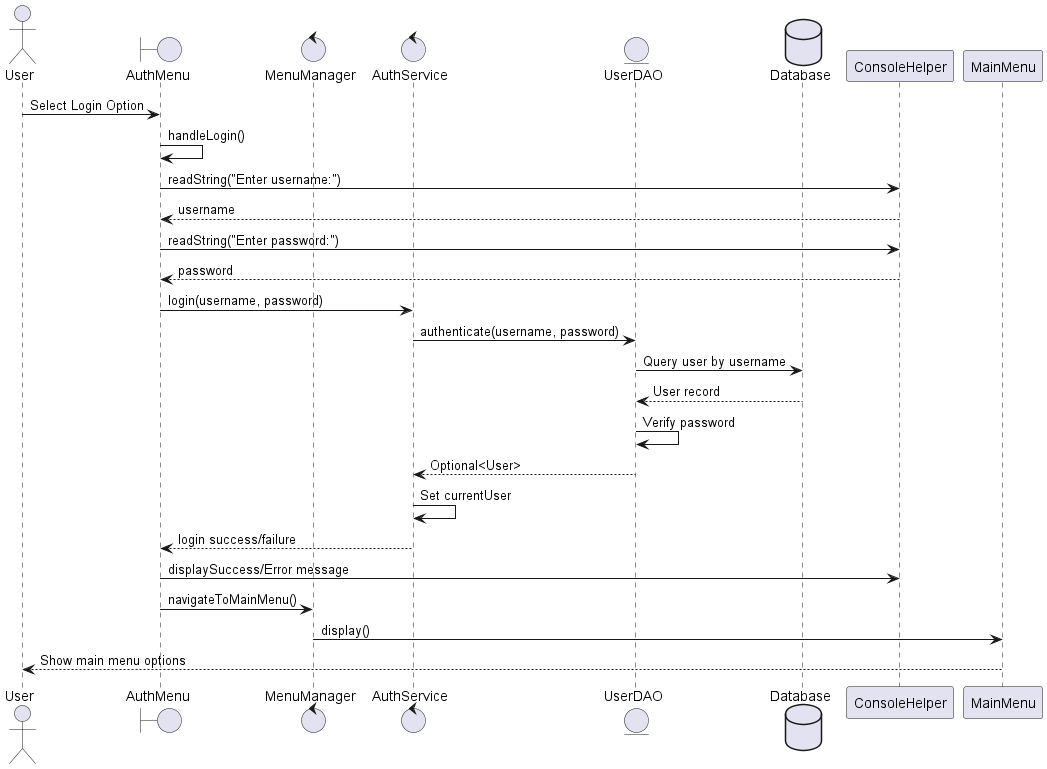

The diagram above was rendered by PlantUML. Its source (embedded in the PNG):
@startuml Login Process - Sequence Diagram

actor User
boundary "AuthMenu" as AuthMenu
control "MenuManager" as MenuManager
control "AuthService" as AuthService
entity "UserDAO" as UserDAO
database "Database" as DB

User -> AuthMenu: Select Login Option
AuthMenu -> AuthMenu: handleLogin()
AuthMenu -> ConsoleHelper: readString("Enter username:")
ConsoleHelper --> AuthMenu: username
AuthMenu -> ConsoleHelper: readString("Enter password:")
ConsoleHelper --> AuthMenu: password
AuthMenu -> AuthService: login(username, password)
AuthService -> UserDAO: authenticate(username, password)
UserDAO -> DB: Query user by username
DB --> UserDAO: User record
UserDAO -> UserDAO: Verify password
UserDAO --> AuthService: Optional<User>
AuthService -> AuthService: Set currentUser
AuthService --> AuthMenu: login success/failure
AuthMenu -> ConsoleHelper: displaySuccess/Error message
AuthMenu -> MenuManager: navigateToMainMenu()
MenuManager -> MainMenu: display()
MainMenu --> User: Show main menu options

@enduml